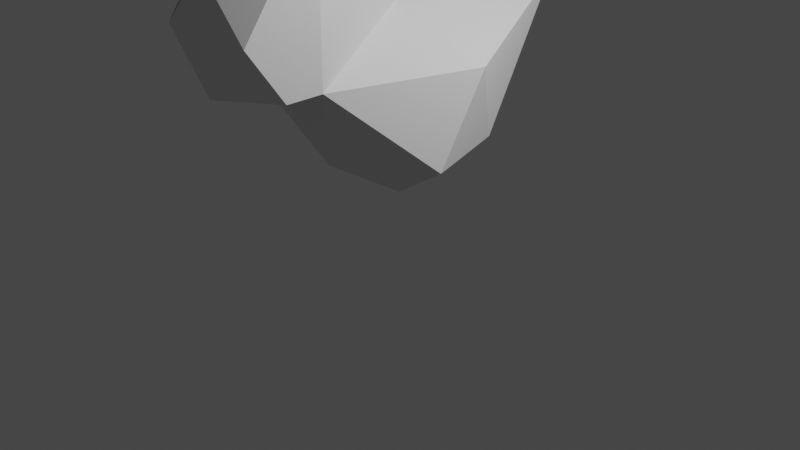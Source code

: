 # Source: Bird.blend  (saved by Blender 2.80.75; exported with 4.5.12 LTS)
import bpy
from mathutils import Matrix  # noqa: F401  (used for matrix-valued properties, if any)

bpy.ops.wm.read_factory_settings(use_empty=True)
scene = bpy.context.scene
scene.name = 'Scene'

# ---- collections
col_collection = bpy.data.collections.new('Collection'); scene.collection.children.link(col_collection)

# ---- world
world_world = bpy.data.worlds.new('World'); scene.world = world_world
world_world.use_nodes = True; world_world.node_tree.nodes.clear()
_N = world_world.node_tree.nodes; _L = world_world.node_tree.links
n0 = _N.new('ShaderNodeOutputWorld'); n0.name = 'World Output'; n0.location = (300, 300)
n1 = _N.new('ShaderNodeBackground'); n1.name = 'Background'; n1.location = (10, 300)
n1.inputs[0].default_value = (0.05088, 0.05088, 0.05088, 1.0)
_L.new(n1.outputs[0], n0.inputs[0])
n0.is_active_output = True
world_world.color = (0.05088, 0.05088, 0.05088)
world_world.use_sun_shadow = False
world_world.sun_shadow_jitter_overblur = 0.0

# ---- cameras
cam_camera = bpy.data.cameras.new('Camera')
cam_camera.clip_end = 100.0
cam_camera.ortho_scale = 7.314

# ---- lights
light_light = bpy.data.lights.new('Light', 'POINT')
light_light.transmission_factor = 0.0
light_light.energy = 1000.0
light_light.shadow_soft_size = 0.1
light_light.shadow_maximum_resolution = 0.006
light_light.use_absolute_resolution = True

# ---- meshes
me_icosphere = bpy.data.meshes.new('Icosphere')
me_icosphere.from_pydata([(0.0, 0.0, -1.0), (0.7236, -0.5257, -0.4472), (-0.2764, -0.8506, -0.4472), (-0.8944, 0.0, -0.4472), (-0.2764, 0.8506, -0.4472), (0.7236, 0.5257, -0.4472), (0.07779, -1.462, 0.5047), (-0.9222, -1.137, 0.5047), (-0.7236, 0.5257, 0.4472), (0.6696, 2.061, 0.8222), (0.8944, 0.0, 0.4472), (0.0, 0.0, 1.0), (0.07779, -1.462, 1.592), (-0.9222, -1.137, 1.592), (-0.1603, -2.195, 1.049), (-1.16, -1.87, 1.049), (-0.04125, -1.828, 1.592), (-1.041, -1.503, 1.592), (-0.6603, -2.032, 0.5047), (-1.041, -1.503, 0.5047), (-0.6603, -2.032, 1.592), (-0.04125, -1.828, 0.5047)], [(17, 20), (16, 20)], [(0, 1, 2), (1, 0, 5), (0, 2, 3), (0, 3, 4), (0, 4, 5), (1, 5, 10), (2, 1, 6), (3, 2, 7), (4, 3, 8), (5, 4, 9), (1, 10, 6), (2, 6, 7), (3, 7, 8), (4, 8, 9), (5, 9, 10), (6, 10, 11), (11, 7, 13), (8, 7, 11), (9, 8, 11), (10, 9, 11), (13, 12, 11), (6, 11, 12), (21, 14, 18), (15, 18, 14, 20), (6, 12, 16, 14, 21), (12, 13, 17, 15, 20, 14, 16), (13, 7, 19, 15, 17), (15, 19, 18), (7, 6, 21, 18, 19)])
_uv = me_icosphere.uv_layers.new(name='UVMap')
_uv.uv.foreach_set('vector', [0.8182, 0.0, 0.7273, 0.1575, 0.9091, 0.1575, 0.7273, 0.1575, 0.6364, 0.0, 0.5455, 0.1575, 0.09091, 0.0, 0.0, 0.1575, 0.1818, 0.1575, 0.2727, 0.0, 0.1818, 0.1575, 0.3636, 0.1575, 0.4545, 0.0, 0.3636, 0.1575, 0.5455, 0.1575, 0.7273, 0.1575, 0.5455, 0.1575, 0.6364, 0.3149, 0.9091, 0.1575, 0.7273, 0.1575, 0.8182, 0.3149, 0.1818, 0.1575, 0.0, 0.1575, 0.09091, 0.3149, 0.3636, 0.1575, 0.1818, 0.1575, 0.2727, 0.3149, 0.5455, 0.1575, 0.3636, 0.1575, 0.4545, 0.3149, 0.7273, 0.1575, 0.6364, 0.3149, 0.8182, 0.3149, 0.9091, 0.1575, 0.8182, 0.3149, 1.0, 0.3149, 0.1818, 0.1575, 0.09091, 0.3149, 0.2727, 0.3149, 0.3636, 0.1575, 0.2727, 0.3149, 0.4545, 0.3149, 0.5455, 0.1575, 0.4545, 0.3149, 0.6364, 0.3149, 0.8182, 0.3149, 0.6364, 0.3149, 0.7273, 0.4724, 0.1818, 0.4724, 0.09091, 0.3149, 0.09091, 0.3149, 0.2727, 0.3149, 0.09091, 0.3149, 0.1818, 0.4724, 0.4545, 0.3149, 0.2727, 0.3149, 0.3636, 0.4724, 0.6364, 0.3149, 0.4545, 0.3149, 0.5455, 0.4724, 1.0, 0.3149, 0.8182, 0.3149, 0.9091, 0.4724, 0.8182, 0.3149, 0.7273, 0.4724, 0.8182, 0.3149, 0.8182, 0.3149, 0.8182, 0.3149, 0.9091, 0.3149, 1.0, 0.3149, 0.9091, 0.3149, 0.8182, 0.3149, 0.9091, 0.3149, 0.8182, 0.3149, 0.8182, 0.3149, 0.8182, 0.3149, 0.8182, 0.3149, 0.8182, 0.3149, 0.8182, 0.3149, 1.0, 0.3149, 1.0, 0.3149, 1.0, 0.3149, 0.9091, 0.3149, 0.8182, 0.3149, 0.8182, 0.3149, 0.09091, 0.3149, 0.09091, 0.3149, 0.09091, 0.3149, 0.09091, 0.3149, 0.09091, 0.3149, 0.09091, 0.3149, 0.09091, 0.3149, 0.9091, 0.3149, 0.09091, 0.3149, 0.8182, 0.3149, 0.8182, 0.3149, 0.9091, 0.3149, 0.09091, 0.3149])
me_icosphere.use_remesh_preserve_volume = False
me_icosphere.use_remesh_preserve_attributes = False
me_icosphere.use_mirror_vertex_groups = False
me_icosphere.update()

# ---- objects
ob_light = bpy.data.objects.new('Light', light_light)
ob_camera = bpy.data.objects.new('Camera', cam_camera)
ob_icosphere = bpy.data.objects.new('Icosphere', me_icosphere)

# ---- transforms, parenting, visibility, modifiers, constraints
ob_light.location = (4.076, 1.005, 5.904)
ob_light.rotation_euler = (0.6503, 0.05522, 1.866)
ob_light.lock_rotations_4d = False
ob_light.empty_display_type = 'ARROWS'
ob_light.color = (0.0, 0.0, 0.0, 0.0)
ob_light.lineart.crease_threshold = 0.0
ob_camera.location = (7.359, -6.926, 4.958)
ob_camera.rotation_euler = (1.109, 0.0, 0.8149)
ob_camera.lock_rotations_4d = False
ob_camera.empty_display_type = 'ARROWS'
ob_camera.color = (0.0, 0.0, 0.0, 0.0)
ob_camera.display_type = 'WIRE'
ob_camera.lineart.crease_threshold = 0.0
ob_icosphere.location = (0.0, 0.0, 1.3)
ob_icosphere.rotation_euler = (0.0, 0.0, 0.3142)
ob_icosphere.lineart.crease_threshold = 0.0

# ---- collection membership
col_collection.objects.link(ob_light)
col_collection.objects.link(ob_camera)
col_collection.objects.link(ob_icosphere)

# ---- scene / render settings (as saved in the file)
scene.camera = ob_camera
scene.frame_start = 1; scene.frame_end = 250; scene.frame_set(1)
scene.render.engine = 'BLENDER_EEVEE_NEXT'
scene.cycles.use_denoising = False
scene.cycles.samples = 128
scene.cycles.sampling_pattern = 'TABULATED_SOBOL'
scene.cycles.use_adaptive_sampling = False
scene.cycles.use_light_tree = False
scene.view_settings.view_transform = 'Filmic'
bpy.context.view_layer.update()
